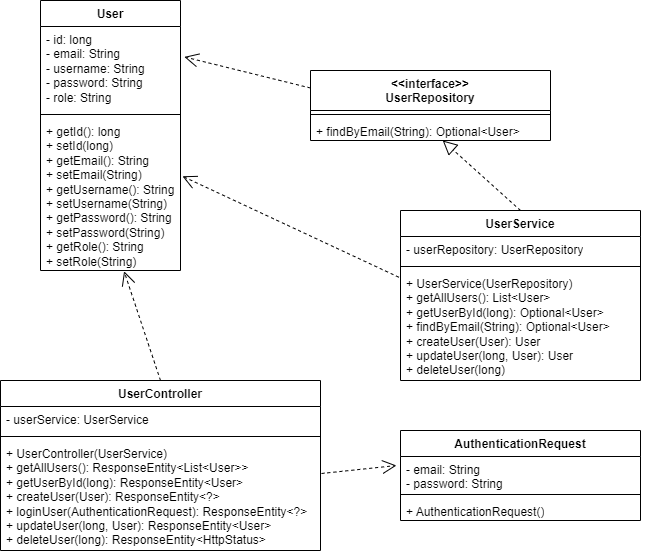

The diagram above was exported from draw.io. Its source (the exported page's mxGraphModel, read from the mxfile embedded in the PNG):
<mxGraphModel dx="1313" dy="1832" grid="1" gridSize="10" guides="1" tooltips="1" connect="1" arrows="1" fold="1" page="1" pageScale="1" pageWidth="827" pageHeight="1169" math="0" shadow="0">
  <root>
    <mxCell id="WIyWlLk6GJQsqaUBKTNV-0" />
    <mxCell id="WIyWlLk6GJQsqaUBKTNV-1" parent="WIyWlLk6GJQsqaUBKTNV-0" />
    <mxCell id="o0cerMT3xlfx467ubAid-0" value="UserService" style="swimlane;fontStyle=1;align=center;verticalAlign=top;childLayout=stackLayout;horizontal=1;startSize=26;horizontalStack=0;resizeParent=1;resizeParentMax=0;resizeLast=0;collapsible=1;marginBottom=0;whiteSpace=wrap;html=1;" parent="WIyWlLk6GJQsqaUBKTNV-1" vertex="1">
      <mxGeometry x="720" width="240" height="170" as="geometry">
        <mxRectangle x="300" y="220" width="110" height="30" as="alternateBounds" />
      </mxGeometry>
    </mxCell>
    <mxCell id="o0cerMT3xlfx467ubAid-1" value="- userRepository: UserRepository" style="text;strokeColor=none;fillColor=none;align=left;verticalAlign=top;spacingLeft=4;spacingRight=4;overflow=hidden;rotatable=0;points=[[0,0.5],[1,0.5]];portConstraint=eastwest;whiteSpace=wrap;html=1;" parent="o0cerMT3xlfx467ubAid-0" vertex="1">
      <mxGeometry y="26" width="240" height="26" as="geometry" />
    </mxCell>
    <mxCell id="o0cerMT3xlfx467ubAid-2" value="" style="line;strokeWidth=1;fillColor=none;align=left;verticalAlign=middle;spacingTop=-1;spacingLeft=3;spacingRight=3;rotatable=0;labelPosition=right;points=[];portConstraint=eastwest;strokeColor=inherit;" parent="o0cerMT3xlfx467ubAid-0" vertex="1">
      <mxGeometry y="52" width="240" height="8" as="geometry" />
    </mxCell>
    <mxCell id="o0cerMT3xlfx467ubAid-3" value="+ UserService(UserRepository)&lt;div&gt;+ getAllUsers(): List&amp;lt;User&amp;gt;&lt;/div&gt;&lt;div&gt;+ getUserById(long): Optional&amp;lt;User&amp;gt;&lt;/div&gt;&lt;div&gt;+ findByEmail(String):&amp;nbsp;&lt;span style=&quot;background-color: initial;&quot;&gt;Optional&amp;lt;User&amp;gt;&lt;/span&gt;&lt;/div&gt;&lt;div&gt;&lt;span style=&quot;background-color: initial;&quot;&gt;+ createUser(User): User&lt;/span&gt;&lt;/div&gt;&lt;div&gt;&lt;span style=&quot;background-color: initial;&quot;&gt;+ updateUser(long, User): User&lt;/span&gt;&lt;/div&gt;&lt;div&gt;&lt;span style=&quot;background-color: initial;&quot;&gt;+ deleteUser(long)&lt;/span&gt;&lt;/div&gt;" style="text;strokeColor=none;fillColor=none;align=left;verticalAlign=top;spacingLeft=4;spacingRight=4;overflow=hidden;rotatable=0;points=[[0,0.5],[1,0.5]];portConstraint=eastwest;whiteSpace=wrap;html=1;" parent="o0cerMT3xlfx467ubAid-0" vertex="1">
      <mxGeometry y="60" width="240" height="110" as="geometry" />
    </mxCell>
    <mxCell id="o0cerMT3xlfx467ubAid-9" style="edgeStyle=orthogonalEdgeStyle;rounded=0;orthogonalLoop=1;jettySize=auto;html=1;exitX=1;exitY=0.5;exitDx=0;exitDy=0;" parent="o0cerMT3xlfx467ubAid-0" source="o0cerMT3xlfx467ubAid-3" target="o0cerMT3xlfx467ubAid-3" edge="1">
      <mxGeometry relative="1" as="geometry" />
    </mxCell>
    <mxCell id="o0cerMT3xlfx467ubAid-4" value="&lt;div&gt;&amp;lt;&amp;lt;interface&amp;gt;&amp;gt;&lt;/div&gt;UserRepository" style="swimlane;fontStyle=1;align=center;verticalAlign=top;childLayout=stackLayout;horizontal=1;startSize=40;horizontalStack=0;resizeParent=1;resizeParentMax=0;resizeLast=0;collapsible=1;marginBottom=0;whiteSpace=wrap;html=1;" parent="WIyWlLk6GJQsqaUBKTNV-1" vertex="1">
      <mxGeometry x="630" y="-140" width="240" height="70" as="geometry">
        <mxRectangle x="300" y="220" width="110" height="30" as="alternateBounds" />
      </mxGeometry>
    </mxCell>
    <mxCell id="o0cerMT3xlfx467ubAid-6" value="" style="line;strokeWidth=1;fillColor=none;align=left;verticalAlign=middle;spacingTop=-1;spacingLeft=3;spacingRight=3;rotatable=0;labelPosition=right;points=[];portConstraint=eastwest;strokeColor=inherit;" parent="o0cerMT3xlfx467ubAid-4" vertex="1">
      <mxGeometry y="40" width="240" height="8" as="geometry" />
    </mxCell>
    <mxCell id="o0cerMT3xlfx467ubAid-7" value="&lt;div&gt;+ findByEmail(String):&amp;nbsp;&lt;span style=&quot;background-color: initial;&quot;&gt;Optional&amp;lt;User&amp;gt;&lt;/span&gt;&lt;/div&gt;" style="text;strokeColor=none;fillColor=none;align=left;verticalAlign=top;spacingLeft=4;spacingRight=4;overflow=hidden;rotatable=0;points=[[0,0.5],[1,0.5]];portConstraint=eastwest;whiteSpace=wrap;html=1;" parent="o0cerMT3xlfx467ubAid-4" vertex="1">
      <mxGeometry y="48" width="240" height="22" as="geometry" />
    </mxCell>
    <mxCell id="o0cerMT3xlfx467ubAid-8" value="" style="endArrow=block;dashed=1;endFill=0;endSize=12;html=1;rounded=0;exitX=0.5;exitY=0;exitDx=0;exitDy=0;" parent="WIyWlLk6GJQsqaUBKTNV-1" source="o0cerMT3xlfx467ubAid-0" target="o0cerMT3xlfx467ubAid-7" edge="1">
      <mxGeometry width="160" relative="1" as="geometry">
        <mxPoint x="890" y="60" as="sourcePoint" />
        <mxPoint x="800" y="-30" as="targetPoint" />
      </mxGeometry>
    </mxCell>
    <mxCell id="o0cerMT3xlfx467ubAid-10" value="UserController" style="swimlane;fontStyle=1;align=center;verticalAlign=top;childLayout=stackLayout;horizontal=1;startSize=26;horizontalStack=0;resizeParent=1;resizeParentMax=0;resizeLast=0;collapsible=1;marginBottom=0;whiteSpace=wrap;html=1;" parent="WIyWlLk6GJQsqaUBKTNV-1" vertex="1">
      <mxGeometry x="320" y="170" width="320" height="170" as="geometry">
        <mxRectangle x="300" y="220" width="110" height="30" as="alternateBounds" />
      </mxGeometry>
    </mxCell>
    <mxCell id="o0cerMT3xlfx467ubAid-11" value="- userService: UserService" style="text;strokeColor=none;fillColor=none;align=left;verticalAlign=top;spacingLeft=4;spacingRight=4;overflow=hidden;rotatable=0;points=[[0,0.5],[1,0.5]];portConstraint=eastwest;whiteSpace=wrap;html=1;" parent="o0cerMT3xlfx467ubAid-10" vertex="1">
      <mxGeometry y="26" width="320" height="26" as="geometry" />
    </mxCell>
    <mxCell id="o0cerMT3xlfx467ubAid-12" value="" style="line;strokeWidth=1;fillColor=none;align=left;verticalAlign=middle;spacingTop=-1;spacingLeft=3;spacingRight=3;rotatable=0;labelPosition=right;points=[];portConstraint=eastwest;strokeColor=inherit;" parent="o0cerMT3xlfx467ubAid-10" vertex="1">
      <mxGeometry y="52" width="320" height="8" as="geometry" />
    </mxCell>
    <mxCell id="o0cerMT3xlfx467ubAid-14" style="edgeStyle=orthogonalEdgeStyle;rounded=0;orthogonalLoop=1;jettySize=auto;html=1;exitX=1;exitY=0.5;exitDx=0;exitDy=0;" parent="o0cerMT3xlfx467ubAid-10" source="o0cerMT3xlfx467ubAid-13" target="o0cerMT3xlfx467ubAid-13" edge="1">
      <mxGeometry relative="1" as="geometry" />
    </mxCell>
    <mxCell id="o0cerMT3xlfx467ubAid-13" value="+ UserController(UserService)&lt;div&gt;+ getAllUsers(): ResponseEntity&amp;lt;List&amp;lt;User&amp;gt;&amp;gt;&lt;/div&gt;&lt;div&gt;+ getUserById(long): ResponseEntity&amp;lt;User&amp;gt;&lt;/div&gt;&lt;div&gt;&lt;span style=&quot;background-color: initial;&quot;&gt;+ createUser(User): ResponseEntity&amp;lt;?&amp;gt;&lt;/span&gt;&lt;/div&gt;&lt;div&gt;&lt;span style=&quot;background-color: initial;&quot;&gt;+ loginUser(AuthenticationRequest):&amp;nbsp;&lt;/span&gt;&lt;span style=&quot;background-color: initial;&quot;&gt;ResponseEntity&amp;lt;?&amp;gt;&lt;/span&gt;&lt;/div&gt;&lt;div&gt;&lt;span style=&quot;background-color: initial;&quot;&gt;+ updateUser(long, User):&amp;nbsp;&lt;/span&gt;&lt;span style=&quot;background-color: initial;&quot;&gt;ResponseEntity&amp;lt;User&amp;gt;&lt;/span&gt;&lt;/div&gt;&lt;div&gt;&lt;span style=&quot;background-color: initial;&quot;&gt;+ deleteUser(long):&amp;nbsp;&lt;/span&gt;&lt;span style=&quot;background-color: initial;&quot;&gt;ResponseEntity&amp;lt;HttpStatus&amp;gt;&lt;/span&gt;&lt;/div&gt;" style="text;strokeColor=none;fillColor=none;align=left;verticalAlign=top;spacingLeft=4;spacingRight=4;overflow=hidden;rotatable=0;points=[[0,0.5],[1,0.5]];portConstraint=eastwest;whiteSpace=wrap;html=1;" parent="o0cerMT3xlfx467ubAid-10" vertex="1">
      <mxGeometry y="60" width="320" height="110" as="geometry" />
    </mxCell>
    <mxCell id="o0cerMT3xlfx467ubAid-15" value="AuthenticationRequest" style="swimlane;fontStyle=1;align=center;verticalAlign=top;childLayout=stackLayout;horizontal=1;startSize=26;horizontalStack=0;resizeParent=1;resizeParentMax=0;resizeLast=0;collapsible=1;marginBottom=0;whiteSpace=wrap;html=1;" parent="WIyWlLk6GJQsqaUBKTNV-1" vertex="1">
      <mxGeometry x="720" y="220" width="240" height="90" as="geometry">
        <mxRectangle x="300" y="220" width="110" height="30" as="alternateBounds" />
      </mxGeometry>
    </mxCell>
    <mxCell id="o0cerMT3xlfx467ubAid-16" value="- email: String&lt;div&gt;- password: String&lt;/div&gt;" style="text;strokeColor=none;fillColor=none;align=left;verticalAlign=top;spacingLeft=4;spacingRight=4;overflow=hidden;rotatable=0;points=[[0,0.5],[1,0.5]];portConstraint=eastwest;whiteSpace=wrap;html=1;" parent="o0cerMT3xlfx467ubAid-15" vertex="1">
      <mxGeometry y="26" width="240" height="34" as="geometry" />
    </mxCell>
    <mxCell id="o0cerMT3xlfx467ubAid-17" value="" style="line;strokeWidth=1;fillColor=none;align=left;verticalAlign=middle;spacingTop=-1;spacingLeft=3;spacingRight=3;rotatable=0;labelPosition=right;points=[];portConstraint=eastwest;strokeColor=inherit;" parent="o0cerMT3xlfx467ubAid-15" vertex="1">
      <mxGeometry y="60" width="240" height="8" as="geometry" />
    </mxCell>
    <mxCell id="o0cerMT3xlfx467ubAid-18" value="+ AuthenticationRequest()" style="text;strokeColor=none;fillColor=none;align=left;verticalAlign=top;spacingLeft=4;spacingRight=4;overflow=hidden;rotatable=0;points=[[0,0.5],[1,0.5]];portConstraint=eastwest;whiteSpace=wrap;html=1;" parent="o0cerMT3xlfx467ubAid-15" vertex="1">
      <mxGeometry y="68" width="240" height="22" as="geometry" />
    </mxCell>
    <mxCell id="o0cerMT3xlfx467ubAid-19" style="edgeStyle=orthogonalEdgeStyle;rounded=0;orthogonalLoop=1;jettySize=auto;html=1;exitX=1;exitY=0.5;exitDx=0;exitDy=0;" parent="o0cerMT3xlfx467ubAid-15" source="o0cerMT3xlfx467ubAid-18" target="o0cerMT3xlfx467ubAid-18" edge="1">
      <mxGeometry relative="1" as="geometry" />
    </mxCell>
    <mxCell id="X3DIXE7eceKAlP39Seqs-0" value="User" style="swimlane;fontStyle=1;align=center;verticalAlign=top;childLayout=stackLayout;horizontal=1;startSize=26;horizontalStack=0;resizeParent=1;resizeParentMax=0;resizeLast=0;collapsible=1;marginBottom=0;whiteSpace=wrap;html=1;" vertex="1" parent="WIyWlLk6GJQsqaUBKTNV-1">
      <mxGeometry x="360" y="-210" width="140" height="270" as="geometry">
        <mxRectangle x="300" y="220" width="110" height="30" as="alternateBounds" />
      </mxGeometry>
    </mxCell>
    <mxCell id="X3DIXE7eceKAlP39Seqs-1" value="- id: long&lt;div&gt;- email: String&lt;/div&gt;&lt;div&gt;- username: String&lt;/div&gt;&lt;div&gt;- password: String&lt;/div&gt;&lt;div&gt;- role: String&lt;/div&gt;" style="text;strokeColor=none;fillColor=none;align=left;verticalAlign=top;spacingLeft=4;spacingRight=4;overflow=hidden;rotatable=0;points=[[0,0.5],[1,0.5]];portConstraint=eastwest;whiteSpace=wrap;html=1;" vertex="1" parent="X3DIXE7eceKAlP39Seqs-0">
      <mxGeometry y="26" width="140" height="84" as="geometry" />
    </mxCell>
    <mxCell id="X3DIXE7eceKAlP39Seqs-2" value="" style="line;strokeWidth=1;fillColor=none;align=left;verticalAlign=middle;spacingTop=-1;spacingLeft=3;spacingRight=3;rotatable=0;labelPosition=right;points=[];portConstraint=eastwest;strokeColor=inherit;" vertex="1" parent="X3DIXE7eceKAlP39Seqs-0">
      <mxGeometry y="110" width="140" height="8" as="geometry" />
    </mxCell>
    <mxCell id="X3DIXE7eceKAlP39Seqs-3" style="edgeStyle=orthogonalEdgeStyle;rounded=0;orthogonalLoop=1;jettySize=auto;html=1;exitX=1;exitY=0.5;exitDx=0;exitDy=0;" edge="1" parent="X3DIXE7eceKAlP39Seqs-0" source="X3DIXE7eceKAlP39Seqs-4" target="X3DIXE7eceKAlP39Seqs-4">
      <mxGeometry relative="1" as="geometry" />
    </mxCell>
    <mxCell id="X3DIXE7eceKAlP39Seqs-4" value="+ getId(): long&lt;div&gt;+ setId(long)&lt;br&gt;+ getEmail(): String&lt;/div&gt;&lt;div&gt;+ setEmail(String)&lt;/div&gt;&lt;div&gt;+ getUsername(): String&lt;/div&gt;&lt;div&gt;+ setUsername(String)&lt;/div&gt;&lt;div&gt;+ getPassword(): String&lt;/div&gt;&lt;div&gt;+ setPassword(String)&lt;/div&gt;&lt;div&gt;+ getRole(): String&lt;/div&gt;&lt;div&gt;+ setRole(String)&lt;/div&gt;" style="text;strokeColor=none;fillColor=none;align=left;verticalAlign=top;spacingLeft=4;spacingRight=4;overflow=hidden;rotatable=0;points=[[0,0.5],[1,0.5]];portConstraint=eastwest;whiteSpace=wrap;html=1;" vertex="1" parent="X3DIXE7eceKAlP39Seqs-0">
      <mxGeometry y="118" width="140" height="152" as="geometry" />
    </mxCell>
    <mxCell id="X3DIXE7eceKAlP39Seqs-6" value="" style="endArrow=open;dashed=1;endFill=0;endSize=12;html=1;rounded=0;exitX=0;exitY=0.25;exitDx=0;exitDy=0;entryX=1.027;entryY=0.362;entryDx=0;entryDy=0;entryPerimeter=0;" edge="1" parent="WIyWlLk6GJQsqaUBKTNV-1" source="o0cerMT3xlfx467ubAid-4" target="X3DIXE7eceKAlP39Seqs-1">
      <mxGeometry width="160" relative="1" as="geometry">
        <mxPoint x="540" y="140" as="sourcePoint" />
        <mxPoint x="540" y="100" as="targetPoint" />
      </mxGeometry>
    </mxCell>
    <mxCell id="X3DIXE7eceKAlP39Seqs-7" value="" style="endArrow=open;dashed=1;endFill=0;endSize=12;html=1;rounded=0;exitX=-0.007;exitY=0.061;exitDx=0;exitDy=0;entryX=1.014;entryY=0.38;entryDx=0;entryDy=0;entryPerimeter=0;exitPerimeter=0;" edge="1" parent="WIyWlLk6GJQsqaUBKTNV-1" source="o0cerMT3xlfx467ubAid-3" target="X3DIXE7eceKAlP39Seqs-4">
      <mxGeometry width="160" relative="1" as="geometry">
        <mxPoint x="730" y="-82" as="sourcePoint" />
        <mxPoint x="514" y="-144" as="targetPoint" />
      </mxGeometry>
    </mxCell>
    <mxCell id="X3DIXE7eceKAlP39Seqs-8" value="" style="endArrow=open;dashed=1;endFill=0;endSize=12;html=1;rounded=0;exitX=0.5;exitY=0;exitDx=0;exitDy=0;entryX=0.597;entryY=1.005;entryDx=0;entryDy=0;entryPerimeter=0;" edge="1" parent="WIyWlLk6GJQsqaUBKTNV-1" source="o0cerMT3xlfx467ubAid-10" target="X3DIXE7eceKAlP39Seqs-4">
      <mxGeometry width="160" relative="1" as="geometry">
        <mxPoint x="728" y="77" as="sourcePoint" />
        <mxPoint x="512" y="-24" as="targetPoint" />
      </mxGeometry>
    </mxCell>
    <mxCell id="X3DIXE7eceKAlP39Seqs-9" value="" style="endArrow=open;dashed=1;endFill=0;endSize=12;html=1;rounded=0;exitX=1.003;exitY=0.3;exitDx=0;exitDy=0;entryX=-0.017;entryY=0.265;entryDx=0;entryDy=0;entryPerimeter=0;exitPerimeter=0;" edge="1" parent="WIyWlLk6GJQsqaUBKTNV-1" source="o0cerMT3xlfx467ubAid-13" target="o0cerMT3xlfx467ubAid-16">
      <mxGeometry width="160" relative="1" as="geometry">
        <mxPoint x="530" y="270" as="sourcePoint" />
        <mxPoint x="454" y="71" as="targetPoint" />
      </mxGeometry>
    </mxCell>
  </root>
</mxGraphModel>